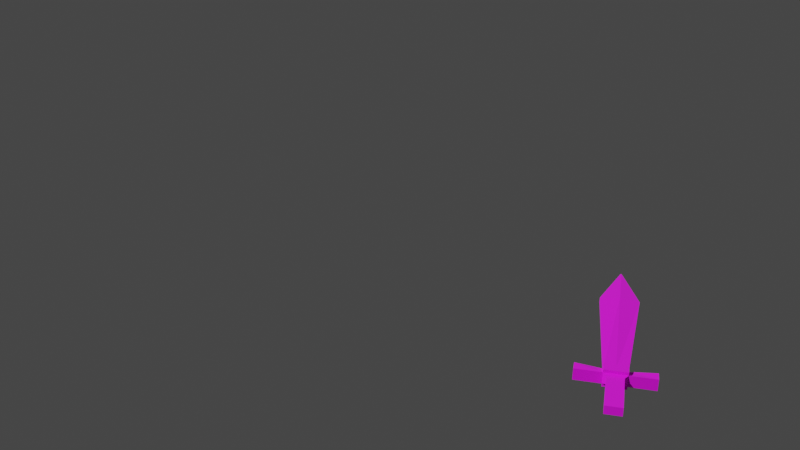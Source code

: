 # Source: SWORD01.blend  (saved by Blender 3.2.14; exported with 4.5.12 LTS)
import bpy
from mathutils import Matrix  # noqa: F401  (used for matrix-valued properties, if any)

bpy.ops.wm.read_factory_settings(use_empty=True)
scene = bpy.context.scene
scene.name = 'Scene'

# ---- collections
col_collection = bpy.data.collections.new('Collection'); scene.collection.children.link(col_collection)

# ---- images (referenced by path relative to the original .blend; pixels are not part of the script)
import os
ASSET_DIR = os.environ.get("B2B_ASSET_DIR", "")  # directory of the original .blend (textures are referenced by path, not embedded)
HERE = os.path.dirname(os.path.abspath(__file__))  # packed textures are extracted next to this script under _unpacked/

def load_image(name, relpath, width, height, colorspace="sRGB"):
    """Load a texture the original file referenced (path relative to the .blend, or extracted next to this script)."""
    p = next((c for c in (os.path.join(HERE, relpath), os.path.join(ASSET_DIR, relpath)) if relpath and os.path.exists(c)), "")
    if p:
        img = bpy.data.images.load(p, check_existing=True)
        img.name = name
    else:  # same state as the original file: an image datablock whose file is absent (Cycles renders it pink)
        img = bpy.data.images.new(name, width, height)
        img.source = "FILE"
        img.filepath = "//" + (relpath or name)
    img.colorspace_settings.name = colorspace
    return img
img_sword_png = load_image('SWORD.png', 'textures/SWORD.png', 1024, 1024, 'sRGB')

# ---- materials (node trees are filled in below, after node groups)
mat_material_001 = bpy.data.materials.new('Material.001')

# ---- material node trees
mat_material_001.use_nodes = True; mat_material_001.node_tree.nodes.clear()
_N = mat_material_001.node_tree.nodes; _L = mat_material_001.node_tree.links
n0 = _N.new('ShaderNodeBsdfPrincipled'); n0.name = 'Principled BSDF'; n0.location = (10, 300)
n0.distribution = 'GGX'
n0.subsurface_method = 'RANDOM_WALK_SKIN'
n0.inputs[2].default_value = 1.0
n0.inputs[3].default_value = 1.45
n0.inputs[27].default_value = (0.0, 0.0, 0.0, 1.0)
n0.inputs[28].default_value = 1.0
n1 = _N.new('ShaderNodeOutputMaterial'); n1.name = 'Material Output'; n1.location = (300, 300)
n2 = _N.new('ShaderNodeTexImage'); n2.name = 'Image Texture'; n2.location = (-280, 280)
n2.image = img_sword_png
_L.new(n0.outputs[0], n1.inputs[0])
_L.new(n2.outputs[0], n0.inputs[0])
n1.is_active_output = True

# ---- world
world_world = bpy.data.worlds.new('World'); scene.world = world_world
world_world.use_nodes = True; world_world.node_tree.nodes.clear()
_N = world_world.node_tree.nodes; _L = world_world.node_tree.links
n0 = _N.new('ShaderNodeOutputWorld'); n0.name = 'World Output'; n0.location = (300, 300)
n1 = _N.new('ShaderNodeBackground'); n1.name = 'Background'; n1.location = (10, 300)
n1.inputs[0].default_value = (0.05088, 0.05088, 0.05088, 1.0)
_L.new(n1.outputs[0], n0.inputs[0])
n0.is_active_output = True
world_world.color = (0.05088, 0.05088, 0.05088)
world_world.use_sun_shadow = False
world_world.sun_shadow_jitter_overblur = 0.0

# ---- cameras
cam_camera_002 = bpy.data.cameras.new('Camera.002')

# ---- meshes
me_cube_001 = bpy.data.meshes.new('Cube.001')
me_cube_001.from_pydata([(-0.7129, -0.7129, -1.038), (-1.0, -1.0, 1.0), (-0.7129, 0.7129, -1.038), (-1.0, 1.0, 1.0), (0.7129, -0.7129, -1.038), (1.0, -1.0, 1.0), (0.7129, 0.7129, -1.038), (1.0, 1.0, 1.0), (-0.5455, -1.0, 1.445), (-0.5455, 1.0, 1.445), (0.5455, 1.0, 1.445), (0.5455, -1.0, 1.445), (-1.0, 3.312, 1.0), (1.0, 3.312, 1.0), (1.0, -3.312, 1.0), (-1.0, -3.312, 1.0), (-1.0, 3.312, 1.445), (1.0, 3.312, 1.445), (1.0, -3.312, 1.445), (-1.0, -3.312, 1.445), (-0.05295, -0.05295, 10.34), (-0.05295, 0.05295, 10.34), (0.05295, 0.05295, 10.34), (0.05295, -0.05295, 10.34), (0.4839, 1.828, 7.381), (0.4839, -1.828, 7.381), (-0.4839, -1.828, 7.381), (-0.4839, 1.828, 7.381), (-1.506, -1.0, 1.0), (-1.506, 1.0, 1.0), (1.506, 1.0, 1.0), (1.506, -1.0, 1.0), (-1.506, -1.0, 1.445), (-1.506, 1.0, 1.445), (1.506, 1.0, 1.445), (1.506, -1.0, 1.445), (-0.7129, -0.7129, 0.8901), (-0.7129, 0.7129, 0.8901), (0.7129, 0.7129, 0.8901), (0.7129, -0.7129, 0.8901), (-0.7129, 5.96e-08, -1.038), (-1.0, 0.0, 1.0), (0.7129, 5.96e-08, -1.038), (1.0, 0.0, 1.0), (-0.5455, 0.0, 1.445), (0.5455, 0.0, 1.445), (-0.05295, 8.418e-08, 10.34), (0.05295, 8.418e-08, 10.34), (-0.933, 0.0, 7.381), (0.933, 0.0, 7.381), (-1.506, 0.0, 1.0), (1.506, 0.0, 1.0), (-1.506, 0.0, 1.445), (1.506, 0.0, 1.445), (0.7129, 5.96e-08, 0.8901), (-0.7129, 5.96e-08, 0.8901)], [], [(55, 41, 3, 37), (37, 3, 7, 38), (54, 43, 5, 39), (39, 5, 1, 36), (40, 42, 4, 0), (7, 3, 12, 13), (49, 24, 22, 47), (43, 7, 30, 51), (1, 8, 32, 28), (3, 9, 16, 12), (13, 12, 16, 17), (15, 14, 18, 19), (8, 1, 15, 19), (10, 7, 13, 17), (11, 8, 19, 18), (9, 10, 17, 16), (1, 5, 14, 15), (5, 11, 18, 14), (47, 46, 20, 23), (48, 26, 20, 46), (26, 25, 23, 20), (24, 27, 21, 22), (10, 9, 27, 24), (8, 11, 25, 26), (44, 8, 26, 48), (45, 10, 24, 49), (51, 30, 34, 53), (50, 28, 32, 52), (7, 10, 34, 30), (41, 1, 28, 50), (11, 5, 31, 35), (9, 3, 29, 33), (45, 11, 35, 53), (44, 9, 33, 52), (4, 39, 36, 0), (42, 54, 39, 4), (2, 37, 38, 6), (40, 55, 37, 2), (0, 36, 55, 40), (6, 38, 54, 42), (8, 44, 52, 32), (10, 45, 53, 34), (3, 41, 50, 29), (29, 50, 52, 33), (31, 51, 53, 35), (11, 45, 49, 25), (9, 44, 48, 27), (27, 48, 46, 21), (22, 21, 46, 47), (5, 43, 51, 31), (25, 49, 47, 23), (2, 6, 42, 40), (38, 7, 43, 54), (36, 1, 41, 55)])
_uv = me_cube_001.uv_layers.new(name='UVMap')
_uv.uv.foreach_set('vector', [0.6362, 0.2624, 0.6135, 0.2624, 0.6135, 0.1832, 0.6362, 0.2059, 0.6362, 0.2059, 0.6135, 0.1832, 0.7719, 0.1832, 0.7492, 0.2059, 0.7492, 0.2624, 0.7719, 0.2624, 0.7719, 0.3416, 0.7492, 0.3188, 0.7492, 0.3188, 0.7719, 0.3416, 0.6135, 0.3416, 0.6362, 0.3188, 0.4517, 0.7644, 0.5647, 0.7644, 0.5647, 0.8209, 0.4517, 0.8209, 0.7719, 0.1832, 0.6135, 0.1832, 0.6135, 0.0, 0.7719, 0.0, 0.1441, 0.2403, 0.0, 0.2555, 0.1062, 0.001168, 0.1103, 0.0005836, 0.7719, 0.2624, 0.7719, 0.1832, 0.812, 0.1832, 0.812, 0.2624, 0.2259, 0.8951, 0.2611, 0.8591, 0.2611, 0.9352, 0.2259, 0.9352, 0.892, 0.8913, 0.852, 0.8913, 0.8571, 0.7081, 0.892, 0.7081, 0.5221, 0.8209, 0.5221, 0.9793, 0.4869, 0.9793, 0.4869, 0.8209, 0.4869, 0.8209, 0.4869, 0.9793, 0.4517, 0.9793, 0.4517, 0.8209, 0.9721, 0.8913, 0.932, 0.8913, 0.932, 0.7081, 0.967, 0.7081, 0.932, 0.8913, 0.892, 0.8913, 0.892, 0.7081, 0.9269, 0.7081, 0.6094, 0.7079, 0.6958, 0.7079, 0.7318, 0.8911, 0.5734, 0.8911, 0.6958, 0.7079, 0.6094, 0.7079, 0.5734, 0.5247, 0.7318, 0.5247, 0.6135, 0.3416, 0.7719, 0.3416, 0.7719, 0.5247, 0.6135, 0.5247, 0.852, 0.8913, 0.812, 0.8913, 0.8171, 0.7081, 0.852, 0.7081, 0.5647, 0.7121, 0.573, 0.7121, 0.573, 0.7163, 0.5647, 0.7163, 0.4308, 0.2403, 0.2867, 0.2555, 0.3929, 0.001168, 0.397, 0.0005836, 0.8169, 0.465, 0.8935, 0.465, 0.8594, 0.7081, 0.851, 0.7081, 0.9033, 0.465, 0.9799, 0.465, 0.9458, 0.7081, 0.9374, 0.7081, 0.8984, 0.0, 0.9848, 0.0, 0.9799, 0.465, 0.9033, 0.465, 0.812, 0.0, 0.8984, 0.0, 0.8935, 0.465, 0.8169, 0.465, 0.495, 0.6969, 0.4165, 0.7079, 0.2867, 0.2555, 0.4308, 0.2403, 0.2083, 0.6969, 0.1298, 0.7079, 0.0, 0.2555, 0.1441, 0.2403, 0.557, 0.9001, 0.557, 0.9793, 0.5221, 0.9793, 0.5221, 0.9001, 0.7667, 0.9208, 0.7667, 1.0, 0.7318, 1.0, 0.7318, 0.9208, 0.7667, 0.8776, 0.8019, 0.8416, 0.8019, 0.9177, 0.7667, 0.9177, 0.6135, 0.2624, 0.6135, 0.3416, 0.5734, 0.3416, 0.5734, 0.2624, 0.2611, 0.8591, 0.2963, 0.8951, 0.2963, 0.9352, 0.2611, 0.9352, 0.2963, 0.8591, 0.3315, 0.8951, 0.3315, 0.9352, 0.2963, 0.9352, 0.8079, 0.6039, 0.8079, 0.6832, 0.7318, 0.6832, 0.7318, 0.6039, 0.7318, 0.7624, 0.7318, 0.6832, 0.8079, 0.6832, 0.8079, 0.7624, 0.1129, 0.7079, 0.1129, 0.8603, 0.0, 0.8603, 0.0, 0.7079, 0.2823, 0.7079, 0.2823, 0.8591, 0.2259, 0.8591, 0.2259, 0.7079, 0.2259, 0.7079, 0.2259, 0.8603, 0.1129, 0.8603, 0.1129, 0.7079, 0.3953, 0.7079, 0.3953, 0.8591, 0.3388, 0.8591, 0.3388, 0.7079, 0.4517, 0.7079, 0.4517, 0.8591, 0.3953, 0.8591, 0.3953, 0.7079, 0.3388, 0.7079, 0.3388, 0.8591, 0.2823, 0.8591, 0.2823, 0.7079, 0.7318, 0.8416, 0.7318, 0.7624, 0.8079, 0.7624, 0.8079, 0.8416, 0.8079, 0.5247, 0.8079, 0.6039, 0.7318, 0.6039, 0.7318, 0.5247, 0.6135, 0.1832, 0.6135, 0.2624, 0.5734, 0.2624, 0.5734, 0.1832, 0.7667, 0.8416, 0.7667, 0.9208, 0.7318, 0.9208, 0.7318, 0.8416, 0.557, 0.8209, 0.557, 0.9001, 0.5221, 0.9001, 0.5221, 0.8209, 0.2867, 0.6859, 0.2083, 0.6969, 0.1441, 0.2403, 0.2867, 0.2152, 0.5734, 0.6859, 0.495, 0.6969, 0.4308, 0.2403, 0.5734, 0.2152, 0.5734, 0.2152, 0.4308, 0.2403, 0.397, 0.0005836, 0.4012, 0.0, 0.5647, 0.7079, 0.573, 0.7079, 0.573, 0.7121, 0.5647, 0.7121, 0.7719, 0.3416, 0.7719, 0.2624, 0.812, 0.2624, 0.812, 0.3416, 0.2867, 0.2152, 0.1441, 0.2403, 0.1103, 0.0005836, 0.1145, 0.0, 0.4517, 0.7079, 0.5647, 0.7079, 0.5647, 0.7644, 0.4517, 0.7644, 0.7492, 0.2059, 0.7719, 0.1832, 0.7719, 0.2624, 0.7492, 0.2624, 0.6362, 0.3188, 0.6135, 0.3416, 0.6135, 0.2624, 0.6362, 0.2624])
me_cube_001.materials.append(mat_material_001)
me_cube_001.use_paint_bone_selection = False
me_cube_001.use_paint_mask = True
me_cube_001.update()

# ---- objects
ob_cube = bpy.data.objects.new('Cube', me_cube_001)
ob_camera = bpy.data.objects.new('Camera', cam_camera_002)

# ---- transforms, parenting, visibility, modifiers, constraints
ob_cube.location = (0.02681, 0.05271, -1.501)
ob_cube.rotation_euler = (-0.4767, -1.366, 0.3741)
ob_cube.scale = (0.13, 0.2699, 0.7543)
ob_camera.location = (22.65, -2.128, 4.175)
ob_camera.rotation_euler = (1.473, 8.237e-07, 1.669)

# ---- collection membership
col_collection.objects.link(ob_cube)
col_collection.objects.link(ob_camera)

# ---- scene / render settings (as saved in the file)
scene.camera = ob_camera
scene.frame_start = 1; scene.frame_end = 20; scene.frame_set(7)
scene.render.engine = 'CYCLES'
scene.render.use_border = True
scene.cycles.sampling_pattern = 'TABULATED_SOBOL'
scene.cycles.use_light_tree = False
scene.view_settings.view_transform = 'Filmic'
bpy.context.view_layer.update()

# ---- added for rendering (the .blend has no usable light): sun
light_auto_sun = bpy.data.lights.new('AutoSun', 'SUN')
light_auto_sun.energy = 3.0
light_auto_sun.angle = 0.0523599
ob_auto_sun = bpy.data.objects.new('AutoSun', light_auto_sun)
scene.collection.objects.link(ob_auto_sun)
ob_auto_sun.rotation_euler = (0.872665, 0.174533, 0.523599)
bpy.context.view_layer.update()
